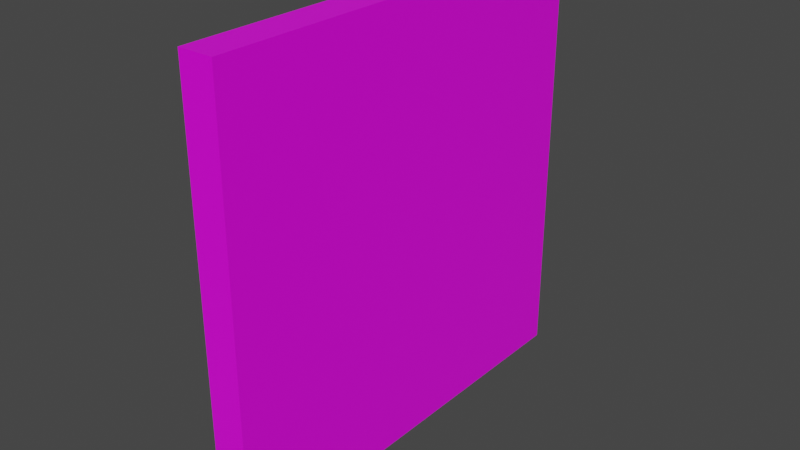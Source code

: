 # Source: Panele_Bachilai_008.blend  (saved by Blender 2.82.7; exported with 4.5.12 LTS)
import bpy
from mathutils import Matrix  # noqa: F401  (used for matrix-valued properties, if any)

bpy.ops.wm.read_factory_settings(use_empty=True)
scene = bpy.context.scene
scene.name = 'Scene'

# ---- collections
col_collection = bpy.data.collections.new('Collection'); scene.collection.children.link(col_collection)

# ---- images (referenced by path relative to the original .blend; pixels are not part of the script)
import os
ASSET_DIR = os.environ.get("B2B_ASSET_DIR", "")  # directory of the original .blend (textures are referenced by path, not embedded)
HERE = os.path.dirname(os.path.abspath(__file__))  # packed textures are extracted next to this script under _unpacked/

def load_image(name, relpath, width, height, colorspace="sRGB"):
    """Load a texture the original file referenced (path relative to the .blend, or extracted next to this script)."""
    p = next((c for c in (os.path.join(HERE, relpath), os.path.join(ASSET_DIR, relpath)) if relpath and os.path.exists(c)), "")
    if p:
        img = bpy.data.images.load(p, check_existing=True)
        img.name = name
    else:  # same state as the original file: an image datablock whose file is absent (Cycles renders it pink)
        img = bpy.data.images.new(name, width, height)
        img.source = "FILE"
        img.filepath = "//" + (relpath or name)
    img.colorspace_settings.name = colorspace
    return img
img_panele_bachilai_008_png = load_image('Panele_Bachilai_008.png', 'Panele_Bachilai_008.png', 1024, 1024, 'sRGB')

# ---- materials (node trees are filled in below, after node groups)
mat_material = bpy.data.materials.new('Material')
mat_material.alpha_threshold = 0.0
mat_material.use_transparent_shadow = False
mat_material.line_color = (0.0, 0.0, 0.0, 1.0)

# ---- material node trees
mat_material.use_nodes = True; mat_material.node_tree.nodes.clear()
_N = mat_material.node_tree.nodes; _L = mat_material.node_tree.links
n0 = _N.new('ShaderNodeOutputMaterial'); n0.name = 'Material Output'; n0.location = (300, 300)
n1 = _N.new('ShaderNodeBsdfPrincipled'); n1.name = 'Principled BSDF'; n1.location = (10, 300)
n1.distribution = 'GGX'
n1.subsurface_method = 'BURLEY'
n1.inputs[2].default_value = 0.4
n1.inputs[3].default_value = 1.45
n1.inputs[27].default_value = (0.0, 0.0, 0.0, 1.0)
n1.inputs[28].default_value = 1.0
n2 = _N.new('ShaderNodeTexImage'); n2.name = 'Image Texture'; n2.location = (-368, 193)
n2.image = img_panele_bachilai_008_png
_L.new(n1.outputs[0], n0.inputs[0])
_L.new(n2.outputs[0], n1.inputs[0])
n0.is_active_output = True

# ---- world
world_world = bpy.data.worlds.new('World'); scene.world = world_world
world_world.use_nodes = True; world_world.node_tree.nodes.clear()
_N = world_world.node_tree.nodes; _L = world_world.node_tree.links
n0 = _N.new('ShaderNodeOutputWorld'); n0.name = 'World Output'; n0.location = (300, 300)
n1 = _N.new('ShaderNodeBackground'); n1.name = 'Background'; n1.location = (10, 300)
n1.inputs[0].default_value = (0.05088, 0.05088, 0.05088, 1.0)
_L.new(n1.outputs[0], n0.inputs[0])
n0.is_active_output = True
world_world.color = (0.05088, 0.05088, 0.05088)
world_world.use_sun_shadow = False
world_world.sun_shadow_jitter_overblur = 0.0

# ---- meshes
me_cube = bpy.data.meshes.new('Cube')
me_cube.from_pydata([(1.0, 1.0, 1.0), (1.0, 1.0, -1.0), (1.0, -1.0, 1.0), (1.0, -1.0, -1.0), (-1.0, 1.0, 1.0), (-1.0, 1.0, -1.0), (-1.0, -1.0, 1.0), (-1.0, -1.0, -1.0)], [], [(0, 4, 6, 2), (3, 2, 6, 7), (7, 6, 4, 5), (5, 1, 3, 7), (1, 0, 2, 3), (5, 4, 0, 1)])
_uv = me_cube.uv_layers.new(name='UVMap')
_uv.uv.foreach_set('vector', [0.625, 0.5, 0.875, 0.5, 0.875, 0.75, 0.625, 0.75, 0.375, 0.75, 0.625, 0.75, 0.625, 1.0, 0.375, 1.0, 0.375, 0.0, 0.625, 0.0, 0.625, 0.25, 0.375, 0.25, 0.125, 0.5, 0.375, 0.5, 0.375, 0.75, 0.125, 0.75, 0.375, 0.5, 0.625, 0.5, 0.625, 0.75, 0.375, 0.75, 0.375, 0.25, 0.625, 0.25, 0.625, 0.5, 0.375, 0.5])
me_cube.materials.append(mat_material)
me_cube.use_remesh_preserve_volume = False
me_cube.use_remesh_preserve_attributes = False
me_cube.use_mirror_vertex_groups = False
me_cube.update()

# ---- objects
ob_cube = bpy.data.objects.new('Cube', me_cube)

# ---- transforms, parenting, visibility, modifiers, constraints
ob_cube.location = (0.0, 0.0, 0.0)
ob_cube.scale = (0.08, 1.0, 1.0)
ob_cube.lock_rotations_4d = False
ob_cube.empty_display_type = 'ARROWS'
ob_cube.lineart.crease_threshold = 0.0

# ---- collection membership
col_collection.objects.link(ob_cube)

# ---- scene / render settings (as saved in the file)
scene.frame_start = 1; scene.frame_end = 250; scene.frame_set(1)
scene.render.engine = 'BLENDER_EEVEE_NEXT'
scene.cycles.use_denoising = False
scene.cycles.samples = 128
scene.cycles.sampling_pattern = 'TABULATED_SOBOL'
scene.cycles.use_adaptive_sampling = False
scene.cycles.use_light_tree = False
scene.view_settings.view_transform = 'Filmic'
bpy.context.view_layer.update()

# ---- added for rendering (the .blend has no active camera and no usable light): camera, sun
cam_auto = bpy.data.cameras.new('AutoCamera')
cam_auto.lens = 50.0
cam_auto.sensor_width = 36.0
cam_auto.clip_end = 1000.0
ob_auto_camera = bpy.data.objects.new('AutoCamera', cam_auto)
scene.collection.objects.link(ob_auto_camera)
ob_auto_camera.location = (2.62111, -3.14534, 2.09689)
ob_auto_camera.rotation_euler = (1.09748, -7.21219e-08, 0.694738)
scene.camera = ob_auto_camera
light_auto_sun = bpy.data.lights.new('AutoSun', 'SUN')
light_auto_sun.energy = 3.0
light_auto_sun.angle = 0.0523599
ob_auto_sun = bpy.data.objects.new('AutoSun', light_auto_sun)
scene.collection.objects.link(ob_auto_sun)
ob_auto_sun.rotation_euler = (0.872665, 0.174533, 0.523599)
bpy.context.view_layer.update()
